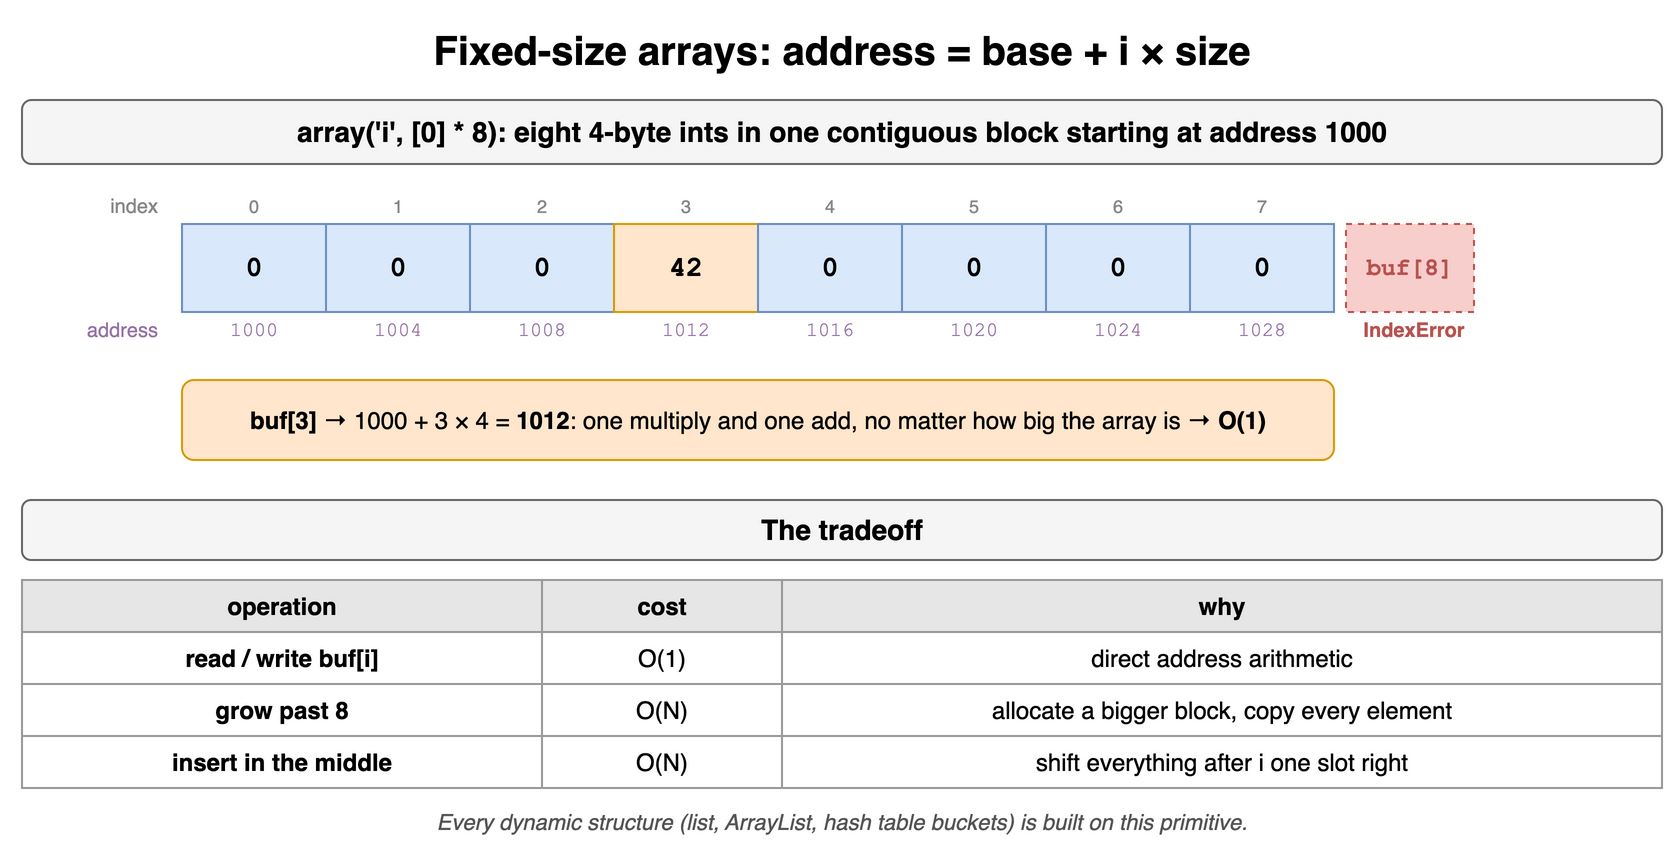

The diagram above was exported from draw.io. Its source (the exported page's mxGraphModel, read from the mxfile embedded in the PNG):
<mxGraphModel dx="900" dy="438" grid="1" gridSize="10" guides="1" tooltips="1" connect="1" arrows="1" fold="1" page="1" pageScale="1" pageWidth="900" pageHeight="438" math="0" shadow="0">
  <root>
    <mxCell id="0" />
    <mxCell id="1" parent="0" />
    <mxCell id="c1c1" value="Fixed-size arrays: address = base + i × size" style="text;html=1;align=center;verticalAlign=middle;whiteSpace=wrap;fontSize=20;fontStyle=1;" vertex="1" parent="1">
      <mxGeometry x="40" y="10" width="820" height="30" as="geometry" />
    </mxCell>
    <mxCell id="c1c2" value="array('i', [0] * 8): eight 4-byte ints in one contiguous block starting at address 1000" style="rounded=1;whiteSpace=wrap;html=1;fillColor=#f5f5f5;strokeColor=#666666;fontStyle=1;fontSize=14;" vertex="1" parent="1">
      <mxGeometry x="40" y="50" width="820" height="32" as="geometry" />
    </mxCell>
    <mxCell id="c1c3" value="0" style="text;html=1;align=center;verticalAlign=middle;whiteSpace=wrap;fontSize=9;fontColor=#888888;" vertex="1" parent="1">
      <mxGeometry x="120" y="96" width="72" height="14" as="geometry" />
    </mxCell>
    <mxCell id="c1c4" value="1" style="text;html=1;align=center;verticalAlign=middle;whiteSpace=wrap;fontSize=9;fontColor=#888888;" vertex="1" parent="1">
      <mxGeometry x="192" y="96" width="72" height="14" as="geometry" />
    </mxCell>
    <mxCell id="c1c5" value="2" style="text;html=1;align=center;verticalAlign=middle;whiteSpace=wrap;fontSize=9;fontColor=#888888;" vertex="1" parent="1">
      <mxGeometry x="264" y="96" width="72" height="14" as="geometry" />
    </mxCell>
    <mxCell id="c1c6" value="3" style="text;html=1;align=center;verticalAlign=middle;whiteSpace=wrap;fontSize=9;fontColor=#888888;" vertex="1" parent="1">
      <mxGeometry x="336" y="96" width="72" height="14" as="geometry" />
    </mxCell>
    <mxCell id="c1c7" value="4" style="text;html=1;align=center;verticalAlign=middle;whiteSpace=wrap;fontSize=9;fontColor=#888888;" vertex="1" parent="1">
      <mxGeometry x="408" y="96" width="72" height="14" as="geometry" />
    </mxCell>
    <mxCell id="c1c8" value="5" style="text;html=1;align=center;verticalAlign=middle;whiteSpace=wrap;fontSize=9;fontColor=#888888;" vertex="1" parent="1">
      <mxGeometry x="480" y="96" width="72" height="14" as="geometry" />
    </mxCell>
    <mxCell id="c1c9" value="6" style="text;html=1;align=center;verticalAlign=middle;whiteSpace=wrap;fontSize=9;fontColor=#888888;" vertex="1" parent="1">
      <mxGeometry x="552" y="96" width="72" height="14" as="geometry" />
    </mxCell>
    <mxCell id="c1c10" value="7" style="text;html=1;align=center;verticalAlign=middle;whiteSpace=wrap;fontSize=9;fontColor=#888888;" vertex="1" parent="1">
      <mxGeometry x="624" y="96" width="72" height="14" as="geometry" />
    </mxCell>
    <mxCell id="c1c11" value="0" style="rounded=0;whiteSpace=wrap;html=1;fontStyle=1;fontSize=14;fillColor=#dae8fc;strokeColor=#6c8ebf;fontFamily=Courier New;" vertex="1" parent="1">
      <mxGeometry x="120" y="112" width="72" height="44" as="geometry" />
    </mxCell>
    <mxCell id="c1c12" value="0" style="rounded=0;whiteSpace=wrap;html=1;fontStyle=1;fontSize=14;fillColor=#dae8fc;strokeColor=#6c8ebf;fontFamily=Courier New;" vertex="1" parent="1">
      <mxGeometry x="192" y="112" width="72" height="44" as="geometry" />
    </mxCell>
    <mxCell id="c1c13" value="0" style="rounded=0;whiteSpace=wrap;html=1;fontStyle=1;fontSize=14;fillColor=#dae8fc;strokeColor=#6c8ebf;fontFamily=Courier New;" vertex="1" parent="1">
      <mxGeometry x="264" y="112" width="72" height="44" as="geometry" />
    </mxCell>
    <mxCell id="c1c14" value="42" style="rounded=0;whiteSpace=wrap;html=1;fontStyle=1;fontSize=14;fillColor=#ffe6cc;strokeColor=#d79b00;fontFamily=Courier New;" vertex="1" parent="1">
      <mxGeometry x="336" y="112" width="72" height="44" as="geometry" />
    </mxCell>
    <mxCell id="c1c15" value="0" style="rounded=0;whiteSpace=wrap;html=1;fontStyle=1;fontSize=14;fillColor=#dae8fc;strokeColor=#6c8ebf;fontFamily=Courier New;" vertex="1" parent="1">
      <mxGeometry x="408" y="112" width="72" height="44" as="geometry" />
    </mxCell>
    <mxCell id="c1c16" value="0" style="rounded=0;whiteSpace=wrap;html=1;fontStyle=1;fontSize=14;fillColor=#dae8fc;strokeColor=#6c8ebf;fontFamily=Courier New;" vertex="1" parent="1">
      <mxGeometry x="480" y="112" width="72" height="44" as="geometry" />
    </mxCell>
    <mxCell id="c1c17" value="0" style="rounded=0;whiteSpace=wrap;html=1;fontStyle=1;fontSize=14;fillColor=#dae8fc;strokeColor=#6c8ebf;fontFamily=Courier New;" vertex="1" parent="1">
      <mxGeometry x="552" y="112" width="72" height="44" as="geometry" />
    </mxCell>
    <mxCell id="c1c18" value="0" style="rounded=0;whiteSpace=wrap;html=1;fontStyle=1;fontSize=14;fillColor=#dae8fc;strokeColor=#6c8ebf;fontFamily=Courier New;" vertex="1" parent="1">
      <mxGeometry x="624" y="112" width="72" height="44" as="geometry" />
    </mxCell>
    <mxCell id="c1c19" value="1000" style="text;html=1;align=center;verticalAlign=middle;whiteSpace=wrap;fontSize=10;fontColor=#9673a6;fontFamily=Courier New;" vertex="1" parent="1">
      <mxGeometry x="120" y="158" width="72" height="14" as="geometry" />
    </mxCell>
    <mxCell id="c1c20" value="1004" style="text;html=1;align=center;verticalAlign=middle;whiteSpace=wrap;fontSize=10;fontColor=#9673a6;fontFamily=Courier New;" vertex="1" parent="1">
      <mxGeometry x="192" y="158" width="72" height="14" as="geometry" />
    </mxCell>
    <mxCell id="c1c21" value="1008" style="text;html=1;align=center;verticalAlign=middle;whiteSpace=wrap;fontSize=10;fontColor=#9673a6;fontFamily=Courier New;" vertex="1" parent="1">
      <mxGeometry x="264" y="158" width="72" height="14" as="geometry" />
    </mxCell>
    <mxCell id="c1c22" value="1012" style="text;html=1;align=center;verticalAlign=middle;whiteSpace=wrap;fontSize=10;fontColor=#9673a6;fontFamily=Courier New;" vertex="1" parent="1">
      <mxGeometry x="336" y="158" width="72" height="14" as="geometry" />
    </mxCell>
    <mxCell id="c1c23" value="1016" style="text;html=1;align=center;verticalAlign=middle;whiteSpace=wrap;fontSize=10;fontColor=#9673a6;fontFamily=Courier New;" vertex="1" parent="1">
      <mxGeometry x="408" y="158" width="72" height="14" as="geometry" />
    </mxCell>
    <mxCell id="c1c24" value="1020" style="text;html=1;align=center;verticalAlign=middle;whiteSpace=wrap;fontSize=10;fontColor=#9673a6;fontFamily=Courier New;" vertex="1" parent="1">
      <mxGeometry x="480" y="158" width="72" height="14" as="geometry" />
    </mxCell>
    <mxCell id="c1c25" value="1024" style="text;html=1;align=center;verticalAlign=middle;whiteSpace=wrap;fontSize=10;fontColor=#9673a6;fontFamily=Courier New;" vertex="1" parent="1">
      <mxGeometry x="552" y="158" width="72" height="14" as="geometry" />
    </mxCell>
    <mxCell id="c1c26" value="1028" style="text;html=1;align=center;verticalAlign=middle;whiteSpace=wrap;fontSize=10;fontColor=#9673a6;fontFamily=Courier New;" vertex="1" parent="1">
      <mxGeometry x="624" y="158" width="72" height="14" as="geometry" />
    </mxCell>
    <mxCell id="c1c27" value="index" style="text;html=1;align=center;verticalAlign=middle;whiteSpace=wrap;fontSize=10;fontColor=#888888;align=right;" vertex="1" parent="1">
      <mxGeometry x="40" y="96" width="70" height="14" as="geometry" />
    </mxCell>
    <mxCell id="c1c28" value="address" style="text;html=1;align=center;verticalAlign=middle;whiteSpace=wrap;fontSize=10;fontColor=#9673a6;align=right;" vertex="1" parent="1">
      <mxGeometry x="40" y="158" width="70" height="14" as="geometry" />
    </mxCell>
    <mxCell id="c1c29" value="buf[8]" style="rounded=0;whiteSpace=wrap;html=1;dashed=1;fillColor=#f8cecc;strokeColor=#b85450;fontColor=#b85450;fontStyle=1;fontFamily=Courier New;" vertex="1" parent="1">
      <mxGeometry x="702" y="112" width="64" height="44" as="geometry" />
    </mxCell>
    <mxCell id="c1c30" value="IndexError" style="text;html=1;align=center;verticalAlign=middle;whiteSpace=wrap;fontSize=10;fontStyle=1;fontColor=#b85450;" vertex="1" parent="1">
      <mxGeometry x="696" y="158" width="80" height="14" as="geometry" />
    </mxCell>
    <mxCell id="c1c31" value="&lt;b&gt;buf[3]&lt;/b&gt; → 1000 + 3 × 4 = &lt;b&gt;1012&lt;/b&gt;: one multiply and one add, no matter how big the array is → &lt;b&gt;O(1)&lt;/b&gt;" style="rounded=1;whiteSpace=wrap;html=1;fillColor=#ffe6cc;strokeColor=#d79b00;fontSize=12;" vertex="1" parent="1">
      <mxGeometry x="120" y="190" width="576" height="40" as="geometry" />
    </mxCell>
    <mxCell id="c1c32" value="The tradeoff" style="rounded=1;whiteSpace=wrap;html=1;fillColor=#f5f5f5;strokeColor=#666666;fontStyle=1;fontSize=14;" vertex="1" parent="1">
      <mxGeometry x="40" y="250" width="820" height="30" as="geometry" />
    </mxCell>
    <mxCell id="c1c33" value="operation" style="whiteSpace=wrap;html=1;fillColor=#e6e6e6;strokeColor=#999999;fontStyle=1;fontSize=12;" vertex="1" parent="1">
      <mxGeometry x="40" y="290" width="260" height="26" as="geometry" />
    </mxCell>
    <mxCell id="c1c34" value="cost" style="whiteSpace=wrap;html=1;fillColor=#e6e6e6;strokeColor=#999999;fontStyle=1;fontSize=12;" vertex="1" parent="1">
      <mxGeometry x="300" y="290" width="120" height="26" as="geometry" />
    </mxCell>
    <mxCell id="c1c35" value="why" style="whiteSpace=wrap;html=1;fillColor=#e6e6e6;strokeColor=#999999;fontStyle=1;fontSize=12;" vertex="1" parent="1">
      <mxGeometry x="420" y="290" width="440" height="26" as="geometry" />
    </mxCell>
    <mxCell id="c1c36" value="read / write buf[i]" style="whiteSpace=wrap;html=1;strokeColor=#999999;fontSize=12;fillColor=#ffffff;fontStyle=1;" vertex="1" parent="1">
      <mxGeometry x="40" y="316" width="260" height="26" as="geometry" />
    </mxCell>
    <mxCell id="c1c37" value="O(1)" style="whiteSpace=wrap;html=1;strokeColor=#999999;fontSize=12;fillColor=#ffffff;" vertex="1" parent="1">
      <mxGeometry x="300" y="316" width="120" height="26" as="geometry" />
    </mxCell>
    <mxCell id="c1c38" value="direct address arithmetic" style="whiteSpace=wrap;html=1;strokeColor=#999999;fontSize=12;fillColor=#ffffff;" vertex="1" parent="1">
      <mxGeometry x="420" y="316" width="440" height="26" as="geometry" />
    </mxCell>
    <mxCell id="c1c39" value="grow past 8" style="whiteSpace=wrap;html=1;strokeColor=#999999;fontSize=12;fillColor=#ffffff;fontStyle=1;" vertex="1" parent="1">
      <mxGeometry x="40" y="342" width="260" height="26" as="geometry" />
    </mxCell>
    <mxCell id="c1c40" value="O(N)" style="whiteSpace=wrap;html=1;strokeColor=#999999;fontSize=12;fillColor=#ffffff;" vertex="1" parent="1">
      <mxGeometry x="300" y="342" width="120" height="26" as="geometry" />
    </mxCell>
    <mxCell id="c1c41" value="allocate a bigger block, copy every element" style="whiteSpace=wrap;html=1;strokeColor=#999999;fontSize=12;fillColor=#ffffff;" vertex="1" parent="1">
      <mxGeometry x="420" y="342" width="440" height="26" as="geometry" />
    </mxCell>
    <mxCell id="c1c42" value="insert in the middle" style="whiteSpace=wrap;html=1;strokeColor=#999999;fontSize=12;fillColor=#ffffff;fontStyle=1;" vertex="1" parent="1">
      <mxGeometry x="40" y="368" width="260" height="26" as="geometry" />
    </mxCell>
    <mxCell id="c1c43" value="O(N)" style="whiteSpace=wrap;html=1;strokeColor=#999999;fontSize=12;fillColor=#ffffff;" vertex="1" parent="1">
      <mxGeometry x="300" y="368" width="120" height="26" as="geometry" />
    </mxCell>
    <mxCell id="c1c44" value="shift everything after i one slot right" style="whiteSpace=wrap;html=1;strokeColor=#999999;fontSize=12;fillColor=#ffffff;" vertex="1" parent="1">
      <mxGeometry x="420" y="368" width="440" height="26" as="geometry" />
    </mxCell>
    <mxCell id="c1c45" value="Every dynamic structure (list, ArrayList, hash table buckets) is built on this primitive." style="text;html=1;align=center;verticalAlign=middle;whiteSpace=wrap;fontSize=11;fontStyle=2;fontColor=#555555;" vertex="1" parent="1">
      <mxGeometry x="40" y="402" width="820" height="18" as="geometry" />
    </mxCell>
  </root>
</mxGraphModel>